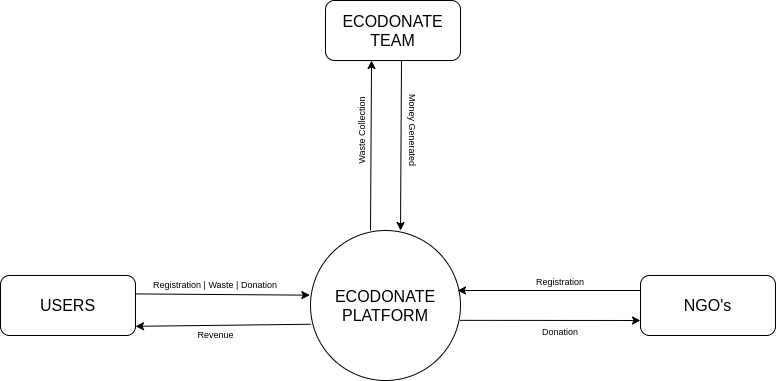

The diagram above was exported from draw.io. Its source (the exported page's mxGraphModel, read from the mxfile embedded in the PNG):
<mxGraphModel dx="641" dy="323" grid="1" gridSize="10" guides="1" tooltips="1" connect="1" arrows="1" fold="1" page="1" pageScale="1" pageWidth="827" pageHeight="1169" math="0" shadow="0">
  <root>
    <mxCell id="0" />
    <mxCell id="1" parent="0" />
    <mxCell id="oNJN0fUKtFAJhJ9HRlyh-1" value="&lt;font style=&quot;font-size: 16px;&quot;&gt;ECODONATE&lt;/font&gt;&lt;div&gt;&lt;font style=&quot;font-size: 16px;&quot;&gt;&lt;span style=&quot;background-color: initial;&quot;&gt;PLATFORM&lt;/span&gt;&lt;/font&gt;&lt;/div&gt;" style="ellipse;whiteSpace=wrap;html=1;aspect=fixed;align=center;" parent="1" vertex="1">
      <mxGeometry x="350" y="350" width="150" height="150" as="geometry" />
    </mxCell>
    <mxCell id="oNJN0fUKtFAJhJ9HRlyh-17" value="&lt;font style=&quot;font-size: 16px;&quot;&gt;ECODONATE TEAM&lt;/font&gt;" style="rounded=1;whiteSpace=wrap;html=1;" parent="1" vertex="1">
      <mxGeometry x="365" y="120" width="135" height="60" as="geometry" />
    </mxCell>
    <mxCell id="oNJN0fUKtFAJhJ9HRlyh-19" value="" style="edgeStyle=none;orthogonalLoop=1;jettySize=auto;html=1;rounded=0;entryX=0.341;entryY=1;entryDx=0;entryDy=0;entryPerimeter=0;exitX=0.4;exitY=0;exitDx=0;exitDy=0;exitPerimeter=0;" parent="1" source="oNJN0fUKtFAJhJ9HRlyh-1" target="oNJN0fUKtFAJhJ9HRlyh-17" edge="1">
      <mxGeometry width="80" relative="1" as="geometry">
        <mxPoint x="400" y="340" as="sourcePoint" />
        <mxPoint x="411" y="200" as="targetPoint" />
        <Array as="points" />
      </mxGeometry>
    </mxCell>
    <mxCell id="oNJN0fUKtFAJhJ9HRlyh-20" value="&lt;font style=&quot;font-size: 16px;&quot;&gt;NGO's&lt;/font&gt;" style="rounded=1;whiteSpace=wrap;html=1;" parent="1" vertex="1">
      <mxGeometry x="680" y="395" width="135" height="60" as="geometry" />
    </mxCell>
    <mxCell id="oNJN0fUKtFAJhJ9HRlyh-21" value="&lt;font style=&quot;font-size: 16px;&quot;&gt;USERS&lt;/font&gt;" style="rounded=1;whiteSpace=wrap;html=1;" parent="1" vertex="1">
      <mxGeometry x="40" y="395" width="135" height="60" as="geometry" />
    </mxCell>
    <mxCell id="oNJN0fUKtFAJhJ9HRlyh-23" value="" style="edgeStyle=none;orthogonalLoop=1;jettySize=auto;html=1;rounded=0;exitX=0;exitY=0.25;exitDx=0;exitDy=0;entryX=0.98;entryY=0.4;entryDx=0;entryDy=0;entryPerimeter=0;" parent="1" source="oNJN0fUKtFAJhJ9HRlyh-20" target="oNJN0fUKtFAJhJ9HRlyh-1" edge="1">
      <mxGeometry width="80" relative="1" as="geometry">
        <mxPoint x="670" y="410" as="sourcePoint" />
        <mxPoint x="510" y="410" as="targetPoint" />
        <Array as="points" />
      </mxGeometry>
    </mxCell>
    <mxCell id="oNJN0fUKtFAJhJ9HRlyh-24" value="" style="edgeStyle=none;orthogonalLoop=1;jettySize=auto;html=1;rounded=0;exitX=0.563;exitY=1;exitDx=0;exitDy=0;exitPerimeter=0;entryX=0.6;entryY=0;entryDx=0;entryDy=0;entryPerimeter=0;" parent="1" source="oNJN0fUKtFAJhJ9HRlyh-17" target="oNJN0fUKtFAJhJ9HRlyh-1" edge="1">
      <mxGeometry width="80" relative="1" as="geometry">
        <mxPoint x="430" y="210" as="sourcePoint" />
        <mxPoint x="450" y="340" as="targetPoint" />
        <Array as="points" />
      </mxGeometry>
    </mxCell>
    <mxCell id="oNJN0fUKtFAJhJ9HRlyh-25" value="" style="edgeStyle=none;orthogonalLoop=1;jettySize=auto;html=1;rounded=0;entryX=1;entryY=0.847;entryDx=0;entryDy=0;entryPerimeter=0;exitX=0.001;exitY=0.625;exitDx=0;exitDy=0;exitPerimeter=0;" parent="1" source="oNJN0fUKtFAJhJ9HRlyh-1" target="oNJN0fUKtFAJhJ9HRlyh-21" edge="1">
      <mxGeometry width="80" relative="1" as="geometry">
        <mxPoint x="340" y="440" as="sourcePoint" />
        <mxPoint x="169.48" y="490" as="targetPoint" />
        <Array as="points" />
      </mxGeometry>
    </mxCell>
    <mxCell id="oNJN0fUKtFAJhJ9HRlyh-26" value="" style="edgeStyle=none;orthogonalLoop=1;jettySize=auto;html=1;rounded=0;entryX=0;entryY=0.75;entryDx=0;entryDy=0;exitX=0.996;exitY=0.599;exitDx=0;exitDy=0;exitPerimeter=0;" parent="1" source="oNJN0fUKtFAJhJ9HRlyh-1" target="oNJN0fUKtFAJhJ9HRlyh-20" edge="1">
      <mxGeometry width="80" relative="1" as="geometry">
        <mxPoint x="510" y="450" as="sourcePoint" />
        <mxPoint x="675" y="440" as="targetPoint" />
        <Array as="points" />
      </mxGeometry>
    </mxCell>
    <mxCell id="oNJN0fUKtFAJhJ9HRlyh-28" value="&lt;font style=&quot;font-size: 9px;&quot;&gt;Registration&lt;/font&gt;" style="text;strokeColor=none;align=center;fillColor=none;html=1;verticalAlign=middle;whiteSpace=wrap;rounded=0;" parent="1" vertex="1">
      <mxGeometry x="565" y="390" width="70" height="20" as="geometry" />
    </mxCell>
    <mxCell id="oNJN0fUKtFAJhJ9HRlyh-29" value="&lt;font style=&quot;font-size: 9px;&quot;&gt;Donation&lt;/font&gt;" style="text;strokeColor=none;align=center;fillColor=none;html=1;verticalAlign=middle;whiteSpace=wrap;rounded=0;" parent="1" vertex="1">
      <mxGeometry x="570" y="440" width="60" height="20" as="geometry" />
    </mxCell>
    <mxCell id="oNJN0fUKtFAJhJ9HRlyh-31" value="" style="edgeStyle=none;orthogonalLoop=1;jettySize=auto;html=1;rounded=0;exitX=0.997;exitY=0.307;exitDx=0;exitDy=0;exitPerimeter=0;entryX=-0.004;entryY=0.431;entryDx=0;entryDy=0;entryPerimeter=0;" parent="1" source="oNJN0fUKtFAJhJ9HRlyh-21" target="oNJN0fUKtFAJhJ9HRlyh-1" edge="1">
      <mxGeometry width="80" relative="1" as="geometry">
        <mxPoint x="176.05" y="414.78" as="sourcePoint" />
        <mxPoint x="340" y="420" as="targetPoint" />
        <Array as="points" />
      </mxGeometry>
    </mxCell>
    <mxCell id="oNJN0fUKtFAJhJ9HRlyh-34" value="&lt;font style=&quot;font-size: 9px;&quot;&gt;Registration | Waste | Donation&lt;/font&gt;" style="text;strokeColor=none;align=center;fillColor=none;html=1;verticalAlign=middle;whiteSpace=wrap;rounded=0;" parent="1" vertex="1">
      <mxGeometry x="190.32000000000002" y="395" width="130.2" height="15" as="geometry" />
    </mxCell>
    <mxCell id="oNJN0fUKtFAJhJ9HRlyh-39" value="&lt;font style=&quot;font-size: 9px;&quot;&gt;Revenue&lt;/font&gt;" style="text;strokeColor=none;align=center;fillColor=none;html=1;verticalAlign=middle;whiteSpace=wrap;rounded=0;" parent="1" vertex="1">
      <mxGeometry x="219.79999999999998" y="445" width="71.25" height="15" as="geometry" />
    </mxCell>
    <mxCell id="oNJN0fUKtFAJhJ9HRlyh-40" value="&lt;font style=&quot;font-size: 9px;&quot;&gt;Waste Collection&lt;/font&gt;" style="text;strokeColor=none;align=center;fillColor=none;html=1;verticalAlign=middle;whiteSpace=wrap;rounded=0;rotation=270;" parent="1" vertex="1">
      <mxGeometry x="360" y="240" width="80" height="20" as="geometry" />
    </mxCell>
    <mxCell id="oNJN0fUKtFAJhJ9HRlyh-41" value="&lt;font style=&quot;font-size: 9px;&quot;&gt;Money Generated&lt;/font&gt;" style="text;strokeColor=none;align=center;fillColor=none;html=1;verticalAlign=middle;whiteSpace=wrap;rounded=0;rotation=90;" parent="1" vertex="1">
      <mxGeometry x="414" y="235" width="80" height="30" as="geometry" />
    </mxCell>
  </root>
</mxGraphModel>